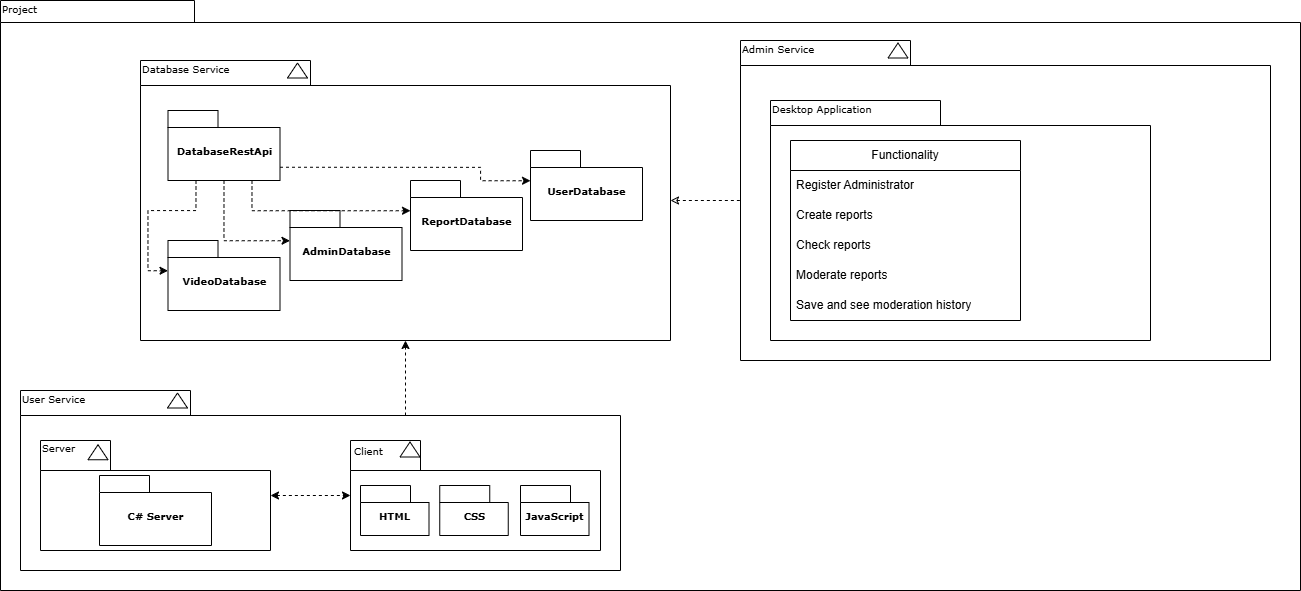

The diagram above was exported from draw.io. Its source (the exported page's mxGraphModel, read from the mxfile embedded in the PNG):
<mxGraphModel dx="1615" dy="857" grid="1" gridSize="10" guides="1" tooltips="1" connect="1" arrows="1" fold="1" page="1" pageScale="1" pageWidth="827" pageHeight="1169" background="none" math="0" shadow="0">
  <root>
    <mxCell id="0" />
    <mxCell id="1" parent="0" />
    <mxCell id="6e0c8c40b5770093-72" value="" style="shape=folder;fontStyle=1;spacingTop=10;tabWidth=194;tabHeight=22;tabPosition=left;html=1;rounded=0;shadow=0;comic=0;labelBackgroundColor=none;strokeWidth=1;fillColor=none;fontFamily=Verdana;fontSize=10;align=center;" parent="1" vertex="1">
      <mxGeometry x="220" y="130" width="1300" height="590" as="geometry" />
    </mxCell>
    <mxCell id="fLrisrRbhYUes1CpnOBM-46" value="" style="edgeStyle=orthogonalEdgeStyle;rounded=0;orthogonalLoop=1;jettySize=auto;html=1;dashed=1;startArrow=classic;startFill=0;endArrow=none;" edge="1" parent="1" source="6e0c8c40b5770093-33" target="fLrisrRbhYUes1CpnOBM-45">
      <mxGeometry relative="1" as="geometry" />
    </mxCell>
    <mxCell id="6e0c8c40b5770093-73" value="Project" style="text;html=1;align=left;verticalAlign=top;spacingTop=-4;fontSize=10;fontFamily=Verdana" parent="1" vertex="1">
      <mxGeometry x="220" y="130" width="190" height="20" as="geometry" />
    </mxCell>
    <mxCell id="fLrisrRbhYUes1CpnOBM-44" style="edgeStyle=orthogonalEdgeStyle;rounded=0;orthogonalLoop=1;jettySize=auto;html=1;exitX=0;exitY=0;exitDx=385;exitDy=25;exitPerimeter=0;dashed=1;" edge="1" parent="1" source="fLrisrRbhYUes1CpnOBM-16" target="6e0c8c40b5770093-33">
      <mxGeometry relative="1" as="geometry" />
    </mxCell>
    <mxCell id="fLrisrRbhYUes1CpnOBM-64" value="" style="group" vertex="1" connectable="0" parent="1">
      <mxGeometry x="960" y="170" width="530" height="320" as="geometry" />
    </mxCell>
    <mxCell id="fLrisrRbhYUes1CpnOBM-45" value="" style="shape=folder;fontStyle=1;spacingTop=10;tabWidth=170;tabHeight=25;tabPosition=left;html=1;rounded=0;shadow=0;comic=0;labelBackgroundColor=none;strokeColor=#000000;strokeWidth=1;fillColor=#ffffff;fontFamily=Verdana;fontSize=10;fontColor=#000000;align=center;" vertex="1" parent="fLrisrRbhYUes1CpnOBM-64">
      <mxGeometry width="530" height="320" as="geometry" />
    </mxCell>
    <mxCell id="fLrisrRbhYUes1CpnOBM-47" value="Admin Service" style="text;html=1;align=left;verticalAlign=top;spacingTop=-4;fontSize=10;fontFamily=Verdana" vertex="1" parent="fLrisrRbhYUes1CpnOBM-64">
      <mxGeometry width="139.5" height="25.5" as="geometry" />
    </mxCell>
    <mxCell id="fLrisrRbhYUes1CpnOBM-48" value="" style="triangle;whiteSpace=wrap;html=1;rounded=0;shadow=0;comic=0;labelBackgroundColor=none;strokeColor=#000000;strokeWidth=1;fillColor=#ffffff;fontFamily=Verdana;fontSize=10;fontColor=#000000;align=center;rotation=-90;" vertex="1" parent="fLrisrRbhYUes1CpnOBM-64">
      <mxGeometry x="150" width="15" height="20" as="geometry" />
    </mxCell>
    <mxCell id="fLrisrRbhYUes1CpnOBM-55" value="" style="shape=folder;fontStyle=1;spacingTop=10;tabWidth=170;tabHeight=25;tabPosition=left;html=1;rounded=0;shadow=0;comic=0;labelBackgroundColor=none;strokeColor=#000000;strokeWidth=1;fillColor=#ffffff;fontFamily=Verdana;fontSize=10;fontColor=#000000;align=center;" vertex="1" parent="fLrisrRbhYUes1CpnOBM-64">
      <mxGeometry x="30" y="60" width="380" height="240" as="geometry" />
    </mxCell>
    <mxCell id="fLrisrRbhYUes1CpnOBM-56" value="Desktop Application" style="text;html=1;align=left;verticalAlign=top;spacingTop=-4;fontSize=10;fontFamily=Verdana" vertex="1" parent="fLrisrRbhYUes1CpnOBM-64">
      <mxGeometry x="30" y="60" width="139.5" height="25.5" as="geometry" />
    </mxCell>
    <mxCell id="fLrisrRbhYUes1CpnOBM-57" value="Functionality" style="swimlane;fontStyle=0;childLayout=stackLayout;horizontal=1;startSize=30;horizontalStack=0;resizeParent=1;resizeParentMax=0;resizeLast=0;collapsible=1;marginBottom=0;whiteSpace=wrap;html=1;swimlaneLine=1;glass=0;rounded=0;" vertex="1" parent="fLrisrRbhYUes1CpnOBM-64">
      <mxGeometry x="50" y="100" width="230" height="180" as="geometry">
        <mxRectangle x="1020" y="290" width="110" height="30" as="alternateBounds" />
      </mxGeometry>
    </mxCell>
    <mxCell id="fLrisrRbhYUes1CpnOBM-58" value="Register Administrator" style="text;strokeColor=none;fillColor=none;align=left;verticalAlign=middle;spacingLeft=4;spacingRight=4;overflow=hidden;points=[[0,0.5],[1,0.5]];portConstraint=eastwest;rotatable=0;whiteSpace=wrap;html=1;" vertex="1" parent="fLrisrRbhYUes1CpnOBM-57">
      <mxGeometry y="30" width="230" height="30" as="geometry" />
    </mxCell>
    <mxCell id="fLrisrRbhYUes1CpnOBM-59" value="Create reports" style="text;strokeColor=none;fillColor=none;align=left;verticalAlign=middle;spacingLeft=4;spacingRight=4;overflow=hidden;points=[[0,0.5],[1,0.5]];portConstraint=eastwest;rotatable=0;whiteSpace=wrap;html=1;" vertex="1" parent="fLrisrRbhYUes1CpnOBM-57">
      <mxGeometry y="60" width="230" height="30" as="geometry" />
    </mxCell>
    <mxCell id="fLrisrRbhYUes1CpnOBM-60" value="Check reports&lt;span style=&quot;color: rgba(0, 0, 0, 0); font-family: monospace; font-size: 0px; text-wrap-mode: nowrap;&quot;&gt;%3CmxGraphModel%3E%3Croot%3E%3CmxCell%20id%3D%220%22%2F%3E%3CmxCell%20id%3D%221%22%20parent%3D%220%22%2F%3E%3CmxCell%20id%3D%222%22%20value%3D%22Admin%20Service%22%20style%3D%22text%3Bhtml%3D1%3Balign%3Dleft%3BverticalAlign%3Dtop%3BspacingTop%3D-4%3BfontSize%3D10%3BfontFamily%3DVerdana%22%20vertex%3D%221%22%20parent%3D%221%22%3E%3CmxGeometry%20x%3D%22970%22%20y%3D%22190%22%20width%3D%22139.5%22%20height%3D%2225.5%22%20as%3D%22geometry%22%2F%3E%3C%2FmxCell%3E%3C%2Froot%3E%3C%2FmxGraphModel%3E&lt;/span&gt;" style="text;strokeColor=none;fillColor=none;align=left;verticalAlign=middle;spacingLeft=4;spacingRight=4;overflow=hidden;points=[[0,0.5],[1,0.5]];portConstraint=eastwest;rotatable=0;whiteSpace=wrap;html=1;" vertex="1" parent="fLrisrRbhYUes1CpnOBM-57">
      <mxGeometry y="90" width="230" height="30" as="geometry" />
    </mxCell>
    <mxCell id="fLrisrRbhYUes1CpnOBM-61" value="Moderate reports" style="text;strokeColor=none;fillColor=none;align=left;verticalAlign=middle;spacingLeft=4;spacingRight=4;overflow=hidden;points=[[0,0.5],[1,0.5]];portConstraint=eastwest;rotatable=0;whiteSpace=wrap;html=1;" vertex="1" parent="fLrisrRbhYUes1CpnOBM-57">
      <mxGeometry y="120" width="230" height="30" as="geometry" />
    </mxCell>
    <mxCell id="fLrisrRbhYUes1CpnOBM-62" value="Save and see moderation history" style="text;strokeColor=none;fillColor=none;align=left;verticalAlign=middle;spacingLeft=4;spacingRight=4;overflow=hidden;points=[[0,0.5],[1,0.5]];portConstraint=eastwest;rotatable=0;whiteSpace=wrap;html=1;" vertex="1" parent="fLrisrRbhYUes1CpnOBM-57">
      <mxGeometry y="150" width="230" height="30" as="geometry" />
    </mxCell>
    <mxCell id="fLrisrRbhYUes1CpnOBM-65" value="" style="group" vertex="1" connectable="0" parent="1">
      <mxGeometry x="360" y="190" width="530" height="280" as="geometry" />
    </mxCell>
    <mxCell id="6e0c8c40b5770093-33" value="" style="shape=folder;fontStyle=1;spacingTop=10;tabWidth=170;tabHeight=25;tabPosition=left;html=1;rounded=0;shadow=0;comic=0;labelBackgroundColor=none;strokeColor=#000000;strokeWidth=1;fillColor=#ffffff;fontFamily=Verdana;fontSize=10;fontColor=#000000;align=center;" parent="fLrisrRbhYUes1CpnOBM-65" vertex="1">
      <mxGeometry width="530" height="280" as="geometry" />
    </mxCell>
    <mxCell id="6e0c8c40b5770093-42" value="VideoDatabase" style="shape=folder;fontStyle=1;spacingTop=10;tabWidth=50;tabHeight=17;tabPosition=left;html=1;rounded=0;shadow=0;comic=0;labelBackgroundColor=none;strokeColor=#000000;strokeWidth=1;fillColor=#ffffff;fontFamily=Verdana;fontSize=10;fontColor=#000000;align=center;" parent="fLrisrRbhYUes1CpnOBM-65" vertex="1">
      <mxGeometry x="27.5" y="180" width="112" height="70" as="geometry" />
    </mxCell>
    <mxCell id="6e0c8c40b5770093-51" value="" style="triangle;whiteSpace=wrap;html=1;rounded=0;shadow=0;comic=0;labelBackgroundColor=none;strokeColor=#000000;strokeWidth=1;fillColor=#ffffff;fontFamily=Verdana;fontSize=10;fontColor=#000000;align=center;rotation=-90;" parent="fLrisrRbhYUes1CpnOBM-65" vertex="1">
      <mxGeometry x="149.5" width="15" height="20" as="geometry" />
    </mxCell>
    <mxCell id="fLrisrRbhYUes1CpnOBM-1" value="Database Service" style="text;html=1;align=left;verticalAlign=top;spacingTop=-4;fontSize=10;fontFamily=Verdana" vertex="1" parent="fLrisrRbhYUes1CpnOBM-65">
      <mxGeometry width="139.5" height="25.5" as="geometry" />
    </mxCell>
    <mxCell id="fLrisrRbhYUes1CpnOBM-4" value="UserDatabase" style="shape=folder;fontStyle=1;spacingTop=10;tabWidth=50;tabHeight=17;tabPosition=left;html=1;rounded=0;shadow=0;comic=0;labelBackgroundColor=none;strokeColor=#000000;strokeWidth=1;fillColor=#ffffff;fontFamily=Verdana;fontSize=10;fontColor=#000000;align=center;" vertex="1" parent="fLrisrRbhYUes1CpnOBM-65">
      <mxGeometry x="390" y="90" width="112" height="70" as="geometry" />
    </mxCell>
    <mxCell id="fLrisrRbhYUes1CpnOBM-5" value="AdminDatabase" style="shape=folder;fontStyle=1;spacingTop=10;tabWidth=50;tabHeight=17;tabPosition=left;html=1;rounded=0;shadow=0;comic=0;labelBackgroundColor=none;strokeColor=#000000;strokeWidth=1;fillColor=#ffffff;fontFamily=Verdana;fontSize=10;fontColor=#000000;align=center;" vertex="1" parent="fLrisrRbhYUes1CpnOBM-65">
      <mxGeometry x="149.5" y="150" width="112" height="70" as="geometry" />
    </mxCell>
    <mxCell id="fLrisrRbhYUes1CpnOBM-6" value="ReportDatabase" style="shape=folder;fontStyle=1;spacingTop=10;tabWidth=50;tabHeight=17;tabPosition=left;html=1;rounded=0;shadow=0;comic=0;labelBackgroundColor=none;strokeColor=#000000;strokeWidth=1;fillColor=#ffffff;fontFamily=Verdana;fontSize=10;fontColor=#000000;align=center;" vertex="1" parent="fLrisrRbhYUes1CpnOBM-65">
      <mxGeometry x="270" y="120" width="112" height="70" as="geometry" />
    </mxCell>
    <mxCell id="fLrisrRbhYUes1CpnOBM-7" value="DatabaseRestApi" style="shape=folder;fontStyle=1;spacingTop=10;tabWidth=50;tabHeight=17;tabPosition=left;html=1;rounded=0;shadow=0;comic=0;labelBackgroundColor=none;strokeColor=#000000;strokeWidth=1;fillColor=#ffffff;fontFamily=Verdana;fontSize=10;fontColor=#000000;align=center;" vertex="1" parent="fLrisrRbhYUes1CpnOBM-65">
      <mxGeometry x="27.5" y="50" width="112" height="70" as="geometry" />
    </mxCell>
    <mxCell id="fLrisrRbhYUes1CpnOBM-11" style="edgeStyle=orthogonalEdgeStyle;rounded=0;orthogonalLoop=1;jettySize=auto;html=1;exitX=0.25;exitY=1;exitDx=0;exitDy=0;exitPerimeter=0;entryX=0;entryY=0;entryDx=0;entryDy=30.25;entryPerimeter=0;dashed=1;" edge="1" parent="fLrisrRbhYUes1CpnOBM-65" source="fLrisrRbhYUes1CpnOBM-7" target="6e0c8c40b5770093-42">
      <mxGeometry relative="1" as="geometry" />
    </mxCell>
    <mxCell id="fLrisrRbhYUes1CpnOBM-12" style="edgeStyle=orthogonalEdgeStyle;rounded=0;orthogonalLoop=1;jettySize=auto;html=1;exitX=0.5;exitY=1;exitDx=0;exitDy=0;exitPerimeter=0;entryX=0;entryY=0;entryDx=0;entryDy=30.25;entryPerimeter=0;dashed=1;" edge="1" parent="fLrisrRbhYUes1CpnOBM-65" source="fLrisrRbhYUes1CpnOBM-7" target="fLrisrRbhYUes1CpnOBM-5">
      <mxGeometry relative="1" as="geometry" />
    </mxCell>
    <mxCell id="fLrisrRbhYUes1CpnOBM-14" style="edgeStyle=orthogonalEdgeStyle;rounded=0;orthogonalLoop=1;jettySize=auto;html=1;exitX=0;exitY=0;exitDx=112;exitDy=56.75;exitPerimeter=0;entryX=0;entryY=0;entryDx=0;entryDy=30.25;entryPerimeter=0;dashed=1;" edge="1" parent="fLrisrRbhYUes1CpnOBM-65" source="fLrisrRbhYUes1CpnOBM-7" target="fLrisrRbhYUes1CpnOBM-4">
      <mxGeometry relative="1" as="geometry">
        <Array as="points">
          <mxPoint x="340" y="107" />
          <mxPoint x="340" y="120" />
        </Array>
      </mxGeometry>
    </mxCell>
    <mxCell id="fLrisrRbhYUes1CpnOBM-15" style="edgeStyle=orthogonalEdgeStyle;rounded=0;orthogonalLoop=1;jettySize=auto;html=1;exitX=0.75;exitY=1;exitDx=0;exitDy=0;exitPerimeter=0;entryX=0;entryY=0;entryDx=0;entryDy=30.25;entryPerimeter=0;dashed=1;" edge="1" parent="fLrisrRbhYUes1CpnOBM-65" source="fLrisrRbhYUes1CpnOBM-7" target="fLrisrRbhYUes1CpnOBM-6">
      <mxGeometry relative="1" as="geometry">
        <Array as="points">
          <mxPoint x="111" y="150" />
        </Array>
      </mxGeometry>
    </mxCell>
    <mxCell id="fLrisrRbhYUes1CpnOBM-67" value="" style="group" vertex="1" connectable="0" parent="1">
      <mxGeometry x="240" y="520" width="600" height="180" as="geometry" />
    </mxCell>
    <mxCell id="fLrisrRbhYUes1CpnOBM-16" value="" style="shape=folder;fontStyle=1;spacingTop=10;tabWidth=170;tabHeight=25;tabPosition=left;html=1;rounded=0;shadow=0;comic=0;labelBackgroundColor=none;strokeColor=#000000;strokeWidth=1;fillColor=#ffffff;fontFamily=Verdana;fontSize=10;fontColor=#000000;align=center;" vertex="1" parent="fLrisrRbhYUes1CpnOBM-67">
      <mxGeometry width="600" height="180" as="geometry" />
    </mxCell>
    <mxCell id="fLrisrRbhYUes1CpnOBM-17" value="User Service" style="text;html=1;align=left;verticalAlign=top;spacingTop=-4;fontSize=10;fontFamily=Verdana" vertex="1" parent="fLrisrRbhYUes1CpnOBM-67">
      <mxGeometry width="139.5" height="25.5" as="geometry" />
    </mxCell>
    <mxCell id="fLrisrRbhYUes1CpnOBM-18" value="" style="triangle;whiteSpace=wrap;html=1;rounded=0;shadow=0;comic=0;labelBackgroundColor=none;strokeColor=#000000;strokeWidth=1;fillColor=#ffffff;fontFamily=Verdana;fontSize=10;fontColor=#000000;align=center;rotation=-90;" vertex="1" parent="fLrisrRbhYUes1CpnOBM-67">
      <mxGeometry x="149.5" width="15" height="20" as="geometry" />
    </mxCell>
    <mxCell id="fLrisrRbhYUes1CpnOBM-30" value="" style="edgeStyle=orthogonalEdgeStyle;rounded=0;orthogonalLoop=1;jettySize=auto;html=1;dashed=1;startArrow=classic;startFill=1;" edge="1" parent="fLrisrRbhYUes1CpnOBM-67" source="fLrisrRbhYUes1CpnOBM-21" target="fLrisrRbhYUes1CpnOBM-29">
      <mxGeometry relative="1" as="geometry" />
    </mxCell>
    <mxCell id="fLrisrRbhYUes1CpnOBM-21" value="" style="shape=folder;fontStyle=1;spacingTop=10;tabWidth=70;tabHeight=30;tabPosition=left;html=1;rounded=0;shadow=0;comic=0;labelBackgroundColor=none;strokeColor=#000000;strokeWidth=1;fillColor=#ffffff;fontFamily=Verdana;fontSize=10;fontColor=#000000;align=center;" vertex="1" parent="fLrisrRbhYUes1CpnOBM-67">
      <mxGeometry x="20" y="50" width="230" height="110" as="geometry" />
    </mxCell>
    <mxCell id="fLrisrRbhYUes1CpnOBM-22" value="Server" style="text;html=1;align=left;verticalAlign=top;spacingTop=-4;fontSize=10;fontFamily=Verdana" vertex="1" parent="fLrisrRbhYUes1CpnOBM-67">
      <mxGeometry x="20" y="49" width="50" height="25.5" as="geometry" />
    </mxCell>
    <mxCell id="fLrisrRbhYUes1CpnOBM-23" value="" style="triangle;whiteSpace=wrap;html=1;rounded=0;shadow=0;comic=0;labelBackgroundColor=none;strokeColor=#000000;strokeWidth=1;fillColor=#ffffff;fontFamily=Verdana;fontSize=10;fontColor=#000000;align=center;rotation=-90;" vertex="1" parent="fLrisrRbhYUes1CpnOBM-67">
      <mxGeometry x="70" y="51.75" width="15" height="20" as="geometry" />
    </mxCell>
    <mxCell id="fLrisrRbhYUes1CpnOBM-24" value="C# Server" style="shape=folder;fontStyle=1;spacingTop=10;tabWidth=50;tabHeight=17;tabPosition=left;html=1;rounded=0;shadow=0;comic=0;labelBackgroundColor=none;strokeColor=#000000;strokeWidth=1;fillColor=#ffffff;fontFamily=Verdana;fontSize=10;fontColor=#000000;align=center;" vertex="1" parent="fLrisrRbhYUes1CpnOBM-67">
      <mxGeometry x="79" y="85" width="112" height="70" as="geometry" />
    </mxCell>
    <mxCell id="fLrisrRbhYUes1CpnOBM-29" value="" style="shape=folder;fontStyle=1;spacingTop=10;tabWidth=70;tabHeight=30;tabPosition=left;html=1;rounded=0;shadow=0;comic=0;labelBackgroundColor=none;strokeColor=#000000;strokeWidth=1;fillColor=#ffffff;fontFamily=Verdana;fontSize=10;fontColor=#000000;align=center;" vertex="1" parent="fLrisrRbhYUes1CpnOBM-67">
      <mxGeometry x="330" y="50" width="250" height="110" as="geometry" />
    </mxCell>
    <mxCell id="fLrisrRbhYUes1CpnOBM-31" value="Client" style="text;html=1;align=left;verticalAlign=top;spacingTop=-4;fontSize=10;fontFamily=Verdana" vertex="1" parent="fLrisrRbhYUes1CpnOBM-67">
      <mxGeometry x="332" y="51.75" width="50" height="25.5" as="geometry" />
    </mxCell>
    <mxCell id="fLrisrRbhYUes1CpnOBM-32" value="" style="triangle;whiteSpace=wrap;html=1;rounded=0;shadow=0;comic=0;labelBackgroundColor=none;strokeColor=#000000;strokeWidth=1;fillColor=#ffffff;fontFamily=Verdana;fontSize=10;fontColor=#000000;align=center;rotation=-90;" vertex="1" parent="fLrisrRbhYUes1CpnOBM-67">
      <mxGeometry x="382" y="49" width="15" height="20" as="geometry" />
    </mxCell>
    <mxCell id="fLrisrRbhYUes1CpnOBM-40" value="HTML" style="shape=folder;fontStyle=1;spacingTop=10;tabWidth=50;tabHeight=17;tabPosition=left;html=1;rounded=0;shadow=0;comic=0;labelBackgroundColor=none;strokeColor=#000000;strokeWidth=1;fillColor=#ffffff;fontFamily=Verdana;fontSize=10;fontColor=#000000;align=center;" vertex="1" parent="fLrisrRbhYUes1CpnOBM-67">
      <mxGeometry x="340" y="95" width="68.5" height="50" as="geometry" />
    </mxCell>
    <mxCell id="fLrisrRbhYUes1CpnOBM-41" value="CSS" style="shape=folder;fontStyle=1;spacingTop=10;tabWidth=50;tabHeight=17;tabPosition=left;html=1;rounded=0;shadow=0;comic=0;labelBackgroundColor=none;strokeColor=#000000;strokeWidth=1;fillColor=#ffffff;fontFamily=Verdana;fontSize=10;fontColor=#000000;align=center;" vertex="1" parent="fLrisrRbhYUes1CpnOBM-67">
      <mxGeometry x="419.25" y="95" width="68.5" height="50" as="geometry" />
    </mxCell>
    <mxCell id="fLrisrRbhYUes1CpnOBM-42" value="JavaScript" style="shape=folder;fontStyle=1;spacingTop=10;tabWidth=50;tabHeight=17;tabPosition=left;html=1;rounded=0;shadow=0;comic=0;labelBackgroundColor=none;strokeColor=#000000;strokeWidth=1;fillColor=#ffffff;fontFamily=Verdana;fontSize=10;fontColor=#000000;align=center;" vertex="1" parent="fLrisrRbhYUes1CpnOBM-67">
      <mxGeometry x="500" y="95" width="68.5" height="50" as="geometry" />
    </mxCell>
  </root>
</mxGraphModel>